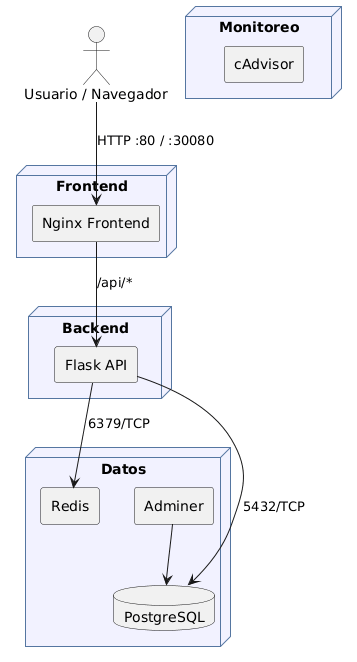

The diagram above was rendered by PlantUML. Its source (embedded in the PNG):
@startuml
skinparam componentStyle rectangle
skinparam shadowing false
skinparam backgroundColor #FFFFFF
skinparam node {
  BackgroundColor #f2f2ff
  BorderColor #5576A1
}

actor "Usuario / Navegador" as U

node "Frontend" {
  [Nginx Frontend] as FE
}

node "Backend" {
  [Flask API] as API
}

node "Datos" {
  database "PostgreSQL" as DB
  [Redis] as REDIS
  [Adminer] as ADMIN
}

node "Monitoreo" {
  [cAdvisor] as CAD
}

U --> FE : HTTP :80 / :30080
FE --> API : /api/*
API --> DB : 5432/TCP
API --> REDIS : 6379/TCP
ADMIN --> DB
@enduml